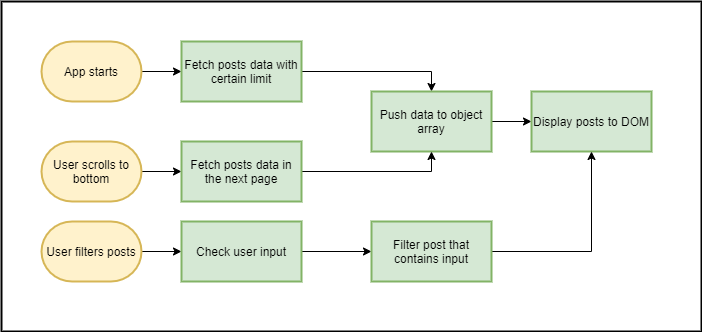

The diagram above was exported from draw.io. Its source (the exported page's mxGraphModel, read from the mxfile embedded in the PNG):
<mxGraphModel dx="868" dy="520" grid="1" gridSize="10" guides="1" tooltips="1" connect="1" arrows="1" fold="1" page="1" pageScale="1" pageWidth="850" pageHeight="1100" math="0" shadow="0">
  <root>
    <mxCell id="0" />
    <mxCell id="1" parent="0" />
    <mxCell id="iR1wiG2_Y1KreIXy-ogj-31" value="" style="rounded=0;whiteSpace=wrap;html=1;fontSize=13;strokeWidth=2;align=left;" vertex="1" parent="1">
      <mxGeometry x="30" y="180" width="700" height="330" as="geometry" />
    </mxCell>
    <mxCell id="iR1wiG2_Y1KreIXy-ogj-13" style="edgeStyle=orthogonalEdgeStyle;rounded=0;orthogonalLoop=1;jettySize=auto;html=1;exitX=1;exitY=0.5;exitDx=0;exitDy=0;exitPerimeter=0;entryX=0;entryY=0.5;entryDx=0;entryDy=0;fontSize=13;" edge="1" parent="1" source="iR1wiG2_Y1KreIXy-ogj-10" target="iR1wiG2_Y1KreIXy-ogj-12">
      <mxGeometry relative="1" as="geometry" />
    </mxCell>
    <mxCell id="iR1wiG2_Y1KreIXy-ogj-10" value="App starts" style="strokeWidth=2;html=1;shape=mxgraph.flowchart.terminator;whiteSpace=wrap;fillColor=#fff2cc;strokeColor=#d6b656;" vertex="1" parent="1">
      <mxGeometry x="70" y="220" width="100" height="60" as="geometry" />
    </mxCell>
    <mxCell id="iR1wiG2_Y1KreIXy-ogj-29" style="edgeStyle=orthogonalEdgeStyle;rounded=0;orthogonalLoop=1;jettySize=auto;html=1;exitX=1;exitY=0.5;exitDx=0;exitDy=0;entryX=0.5;entryY=0;entryDx=0;entryDy=0;fontSize=13;" edge="1" parent="1" source="iR1wiG2_Y1KreIXy-ogj-12" target="iR1wiG2_Y1KreIXy-ogj-14">
      <mxGeometry relative="1" as="geometry" />
    </mxCell>
    <mxCell id="iR1wiG2_Y1KreIXy-ogj-12" value="Fetch posts data with certain limit" style="rounded=0;whiteSpace=wrap;html=1;strokeWidth=2;fillColor=#d5e8d4;strokeColor=#82b366;" vertex="1" parent="1">
      <mxGeometry x="210" y="220" width="120" height="60" as="geometry" />
    </mxCell>
    <mxCell id="iR1wiG2_Y1KreIXy-ogj-24" style="edgeStyle=orthogonalEdgeStyle;rounded=0;orthogonalLoop=1;jettySize=auto;html=1;exitX=1;exitY=0.5;exitDx=0;exitDy=0;entryX=0;entryY=0.5;entryDx=0;entryDy=0;fontSize=13;" edge="1" parent="1" source="iR1wiG2_Y1KreIXy-ogj-14" target="iR1wiG2_Y1KreIXy-ogj-23">
      <mxGeometry relative="1" as="geometry" />
    </mxCell>
    <mxCell id="iR1wiG2_Y1KreIXy-ogj-14" value="Push data to object array" style="rounded=0;whiteSpace=wrap;html=1;strokeWidth=2;fillColor=#d5e8d4;strokeColor=#82b366;" vertex="1" parent="1">
      <mxGeometry x="400" y="270" width="120" height="60" as="geometry" />
    </mxCell>
    <mxCell id="iR1wiG2_Y1KreIXy-ogj-19" style="edgeStyle=orthogonalEdgeStyle;rounded=0;orthogonalLoop=1;jettySize=auto;html=1;exitX=1;exitY=0.5;exitDx=0;exitDy=0;exitPerimeter=0;entryX=0;entryY=0.5;entryDx=0;entryDy=0;fontSize=13;" edge="1" parent="1" source="iR1wiG2_Y1KreIXy-ogj-16" target="iR1wiG2_Y1KreIXy-ogj-18">
      <mxGeometry relative="1" as="geometry" />
    </mxCell>
    <mxCell id="iR1wiG2_Y1KreIXy-ogj-16" value="User scrolls to bottom" style="strokeWidth=2;html=1;shape=mxgraph.flowchart.terminator;whiteSpace=wrap;fillColor=#fff2cc;strokeColor=#d6b656;" vertex="1" parent="1">
      <mxGeometry x="70" y="320" width="100" height="60" as="geometry" />
    </mxCell>
    <mxCell id="iR1wiG2_Y1KreIXy-ogj-20" style="edgeStyle=orthogonalEdgeStyle;rounded=0;orthogonalLoop=1;jettySize=auto;html=1;exitX=1;exitY=0.5;exitDx=0;exitDy=0;entryX=0.5;entryY=1;entryDx=0;entryDy=0;fontSize=13;" edge="1" parent="1" source="iR1wiG2_Y1KreIXy-ogj-18" target="iR1wiG2_Y1KreIXy-ogj-14">
      <mxGeometry relative="1" as="geometry" />
    </mxCell>
    <mxCell id="iR1wiG2_Y1KreIXy-ogj-18" value="Fetch posts data in the next page" style="rounded=0;whiteSpace=wrap;html=1;strokeWidth=2;fillColor=#d5e8d4;strokeColor=#82b366;" vertex="1" parent="1">
      <mxGeometry x="210" y="320" width="120" height="60" as="geometry" />
    </mxCell>
    <mxCell id="iR1wiG2_Y1KreIXy-ogj-25" style="edgeStyle=orthogonalEdgeStyle;rounded=0;orthogonalLoop=1;jettySize=auto;html=1;exitX=1;exitY=0.5;exitDx=0;exitDy=0;exitPerimeter=0;entryX=0;entryY=0.5;entryDx=0;entryDy=0;fontSize=13;" edge="1" parent="1" source="iR1wiG2_Y1KreIXy-ogj-21" target="iR1wiG2_Y1KreIXy-ogj-22">
      <mxGeometry relative="1" as="geometry" />
    </mxCell>
    <mxCell id="iR1wiG2_Y1KreIXy-ogj-21" value="User filters posts" style="strokeWidth=2;html=1;shape=mxgraph.flowchart.terminator;whiteSpace=wrap;fillColor=#fff2cc;strokeColor=#d6b656;" vertex="1" parent="1">
      <mxGeometry x="70" y="400" width="100" height="60" as="geometry" />
    </mxCell>
    <mxCell id="iR1wiG2_Y1KreIXy-ogj-27" style="edgeStyle=orthogonalEdgeStyle;rounded=0;orthogonalLoop=1;jettySize=auto;html=1;exitX=1;exitY=0.5;exitDx=0;exitDy=0;entryX=0;entryY=0.5;entryDx=0;entryDy=0;fontSize=13;" edge="1" parent="1" source="iR1wiG2_Y1KreIXy-ogj-22" target="iR1wiG2_Y1KreIXy-ogj-26">
      <mxGeometry relative="1" as="geometry" />
    </mxCell>
    <mxCell id="iR1wiG2_Y1KreIXy-ogj-22" value="Check user input" style="rounded=0;whiteSpace=wrap;html=1;strokeWidth=2;fillColor=#d5e8d4;strokeColor=#82b366;" vertex="1" parent="1">
      <mxGeometry x="210" y="400" width="120" height="60" as="geometry" />
    </mxCell>
    <mxCell id="iR1wiG2_Y1KreIXy-ogj-23" value="Display posts to DOM" style="rounded=0;whiteSpace=wrap;html=1;strokeWidth=2;fillColor=#d5e8d4;strokeColor=#82b366;" vertex="1" parent="1">
      <mxGeometry x="560" y="270" width="120" height="60" as="geometry" />
    </mxCell>
    <mxCell id="iR1wiG2_Y1KreIXy-ogj-28" style="edgeStyle=orthogonalEdgeStyle;rounded=0;orthogonalLoop=1;jettySize=auto;html=1;exitX=1;exitY=0.5;exitDx=0;exitDy=0;entryX=0.5;entryY=1;entryDx=0;entryDy=0;fontSize=13;" edge="1" parent="1" source="iR1wiG2_Y1KreIXy-ogj-26" target="iR1wiG2_Y1KreIXy-ogj-23">
      <mxGeometry relative="1" as="geometry" />
    </mxCell>
    <mxCell id="iR1wiG2_Y1KreIXy-ogj-26" value="Filter post that contains input" style="rounded=0;whiteSpace=wrap;html=1;strokeWidth=2;fillColor=#d5e8d4;strokeColor=#82b366;" vertex="1" parent="1">
      <mxGeometry x="400" y="400" width="120" height="60" as="geometry" />
    </mxCell>
  </root>
</mxGraphModel>